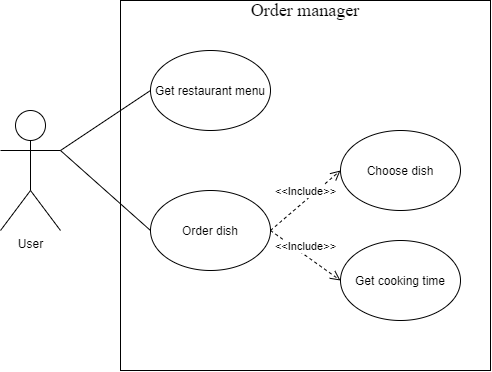

The diagram above was exported from draw.io. Its source (the exported page's mxGraphModel, read from the mxfile embedded in the PNG):
<mxGraphModel dx="1020" dy="446" grid="1" gridSize="10" guides="1" tooltips="1" connect="1" arrows="1" fold="1" page="1" pageScale="1" pageWidth="850" pageHeight="1100" math="0" shadow="0">
  <root>
    <mxCell id="0" />
    <mxCell id="1" parent="0" />
    <mxCell id="U0f_eQ-_MffgLoSku-cX-1" value="User" style="shape=umlActor;verticalLabelPosition=bottom;labelBackgroundColor=#ffffff;verticalAlign=top;html=1;outlineConnect=0;" vertex="1" parent="1">
      <mxGeometry x="100" y="130" width="60" height="120" as="geometry" />
    </mxCell>
    <mxCell id="U0f_eQ-_MffgLoSku-cX-2" value="" style="whiteSpace=wrap;html=1;aspect=fixed;" vertex="1" parent="1">
      <mxGeometry x="220" y="20" width="370" height="370" as="geometry" />
    </mxCell>
    <mxCell id="U0f_eQ-_MffgLoSku-cX-3" value="Get restaurant menu" style="ellipse;whiteSpace=wrap;html=1;" vertex="1" parent="1">
      <mxGeometry x="250" y="70" width="120" height="80" as="geometry" />
    </mxCell>
    <mxCell id="U0f_eQ-_MffgLoSku-cX-4" value="Order dish" style="ellipse;whiteSpace=wrap;html=1;" vertex="1" parent="1">
      <mxGeometry x="250" y="210" width="120" height="80" as="geometry" />
    </mxCell>
    <mxCell id="U0f_eQ-_MffgLoSku-cX-5" value="" style="endArrow=none;html=1;entryX=1;entryY=0.3333333333333333;entryDx=0;entryDy=0;entryPerimeter=0;exitX=0;exitY=0.5;exitDx=0;exitDy=0;" edge="1" parent="1" source="U0f_eQ-_MffgLoSku-cX-3" target="U0f_eQ-_MffgLoSku-cX-1">
      <mxGeometry width="50" height="50" relative="1" as="geometry">
        <mxPoint x="100" y="430" as="sourcePoint" />
        <mxPoint x="150" y="380" as="targetPoint" />
      </mxGeometry>
    </mxCell>
    <mxCell id="U0f_eQ-_MffgLoSku-cX-6" value="" style="endArrow=none;html=1;exitX=0;exitY=0.5;exitDx=0;exitDy=0;entryX=1;entryY=0.3333333333333333;entryDx=0;entryDy=0;entryPerimeter=0;" edge="1" parent="1" source="U0f_eQ-_MffgLoSku-cX-4" target="U0f_eQ-_MffgLoSku-cX-1">
      <mxGeometry width="50" height="50" relative="1" as="geometry">
        <mxPoint x="100" y="430" as="sourcePoint" />
        <mxPoint x="160" y="170" as="targetPoint" />
      </mxGeometry>
    </mxCell>
    <mxCell id="U0f_eQ-_MffgLoSku-cX-7" value="&lt;font style=&quot;font-size: 18px&quot; face=&quot;Times New Roman&quot;&gt;Order manager&lt;/font&gt;" style="text;html=1;strokeColor=none;fillColor=none;align=center;verticalAlign=middle;whiteSpace=wrap;rounded=0;" vertex="1" parent="1">
      <mxGeometry x="325" y="20" width="160" height="20" as="geometry" />
    </mxCell>
    <mxCell id="U0f_eQ-_MffgLoSku-cX-8" value="Choose dish" style="ellipse;whiteSpace=wrap;html=1;" vertex="1" parent="1">
      <mxGeometry x="440" y="150" width="120" height="80" as="geometry" />
    </mxCell>
    <mxCell id="U0f_eQ-_MffgLoSku-cX-9" value="Get cooking time" style="ellipse;whiteSpace=wrap;html=1;" vertex="1" parent="1">
      <mxGeometry x="440" y="260" width="120" height="80" as="geometry" />
    </mxCell>
    <mxCell id="U0f_eQ-_MffgLoSku-cX-14" value="&amp;lt;&amp;lt;Include&amp;gt;&amp;gt;" style="html=1;verticalAlign=bottom;endArrow=open;dashed=1;endSize=8;exitX=1;exitY=0.5;exitDx=0;exitDy=0;entryX=0;entryY=0.5;entryDx=0;entryDy=0;" edge="1" parent="1" source="U0f_eQ-_MffgLoSku-cX-4" target="U0f_eQ-_MffgLoSku-cX-9">
      <mxGeometry relative="1" as="geometry">
        <mxPoint x="190" y="330" as="sourcePoint" />
        <mxPoint x="100" y="430" as="targetPoint" />
      </mxGeometry>
    </mxCell>
    <mxCell id="U0f_eQ-_MffgLoSku-cX-15" value="&amp;lt;&amp;lt;Include&amp;gt;&amp;gt;" style="html=1;verticalAlign=bottom;endArrow=open;dashed=1;endSize=8;exitX=1;exitY=0.5;exitDx=0;exitDy=0;entryX=0;entryY=0.5;entryDx=0;entryDy=0;" edge="1" parent="1" source="U0f_eQ-_MffgLoSku-cX-4" target="U0f_eQ-_MffgLoSku-cX-8">
      <mxGeometry relative="1" as="geometry">
        <mxPoint x="190" y="440" as="sourcePoint" />
        <mxPoint x="110" y="440" as="targetPoint" />
      </mxGeometry>
    </mxCell>
  </root>
</mxGraphModel>